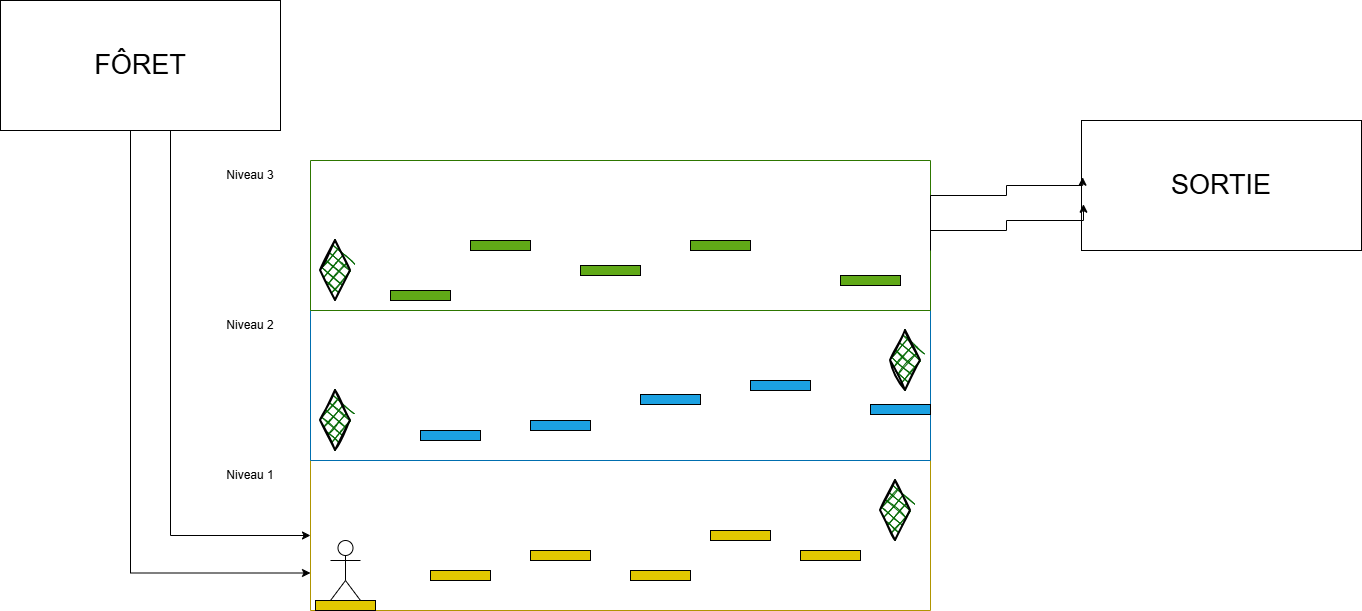

The diagram above was exported from draw.io. Its source (the exported page's mxGraphModel, read from the mxfile embedded in the PNG):
<mxGraphModel dx="1389" dy="939" grid="1" gridSize="10" guides="1" tooltips="1" connect="1" arrows="1" fold="1" page="1" pageScale="1" pageWidth="827" pageHeight="1169" math="0" shadow="0">
  <root>
    <mxCell id="0" />
    <mxCell id="1" parent="0" />
    <mxCell id="XyWgILfwwMQI15P44VL4-1" parent="1" style="swimlane;startSize=0;fillColor=#e3c800;fontColor=#000000;strokeColor=#B09500;" value="" vertex="1">
      <mxGeometry height="150" width="620" x="330" y="630" as="geometry" />
    </mxCell>
    <mxCell id="XyWgILfwwMQI15P44VL4-8" parent="XyWgILfwwMQI15P44VL4-1" style="rhombus;whiteSpace=wrap;html=1;strokeWidth=2;fillWeight=-1;hachureGap=8;fillStyle=cross-hatch;fillColor=#006600;sketch=1;" value="" vertex="1">
      <mxGeometry height="60" width="30" x="570" y="20" as="geometry" />
    </mxCell>
    <mxCell id="XyWgILfwwMQI15P44VL4-12" parent="XyWgILfwwMQI15P44VL4-1" style="rounded=0;whiteSpace=wrap;html=1;fillColor=#E3C800;" value="" vertex="1">
      <mxGeometry height="10" width="60" x="120" y="110" as="geometry" />
    </mxCell>
    <mxCell id="XyWgILfwwMQI15P44VL4-14" parent="XyWgILfwwMQI15P44VL4-1" style="rounded=0;whiteSpace=wrap;html=1;fillColor=#E3C800;" value="" vertex="1">
      <mxGeometry height="10" width="60" x="220" y="90" as="geometry" />
    </mxCell>
    <mxCell id="XyWgILfwwMQI15P44VL4-15" parent="XyWgILfwwMQI15P44VL4-1" style="rounded=0;whiteSpace=wrap;html=1;fillColor=#E3C800;" value="" vertex="1">
      <mxGeometry height="10" width="60" x="320" y="110" as="geometry" />
    </mxCell>
    <mxCell id="XyWgILfwwMQI15P44VL4-16" parent="XyWgILfwwMQI15P44VL4-1" style="rounded=0;whiteSpace=wrap;html=1;fillColor=#E3C800;" value="" vertex="1">
      <mxGeometry height="10" width="60" x="400" y="70" as="geometry" />
    </mxCell>
    <mxCell id="XyWgILfwwMQI15P44VL4-17" parent="XyWgILfwwMQI15P44VL4-1" style="rounded=0;whiteSpace=wrap;html=1;fillColor=#E3C800;" value="" vertex="1">
      <mxGeometry height="10" width="60" x="490" y="90" as="geometry" />
    </mxCell>
    <mxCell id="XyWgILfwwMQI15P44VL4-19" parent="XyWgILfwwMQI15P44VL4-1" style="rounded=0;whiteSpace=wrap;html=1;fillColor=#E3C800;" value="" vertex="1">
      <mxGeometry height="10" width="60" x="5" y="140" as="geometry" />
    </mxCell>
    <mxCell id="XyWgILfwwMQI15P44VL4-18" parent="XyWgILfwwMQI15P44VL4-1" style="shape=umlActor;verticalLabelPosition=bottom;verticalAlign=top;html=1;outlineConnect=0;" value="" vertex="1">
      <mxGeometry height="60" width="30" x="20" y="80" as="geometry" />
    </mxCell>
    <mxCell id="XyWgILfwwMQI15P44VL4-3" parent="1" style="swimlane;startSize=0;fillColor=#1ba1e2;fontColor=#ffffff;strokeColor=#006EAF;" value="" vertex="1">
      <mxGeometry height="150" width="620" x="330" y="480" as="geometry" />
    </mxCell>
    <mxCell id="XyWgILfwwMQI15P44VL4-9" parent="XyWgILfwwMQI15P44VL4-3" style="rhombus;whiteSpace=wrap;html=1;strokeWidth=2;fillWeight=-1;hachureGap=8;fillStyle=cross-hatch;fillColor=#006600;sketch=1;" value="" vertex="1">
      <mxGeometry height="60" width="30" x="580" y="20" as="geometry" />
    </mxCell>
    <mxCell id="XyWgILfwwMQI15P44VL4-10" parent="XyWgILfwwMQI15P44VL4-3" style="rhombus;whiteSpace=wrap;html=1;strokeWidth=2;fillWeight=-1;hachureGap=8;fillStyle=cross-hatch;fillColor=light-dark(#006600,#007FFF);sketch=1;" value="" vertex="1">
      <mxGeometry height="60" width="30" x="10" y="80" as="geometry" />
    </mxCell>
    <mxCell id="XyWgILfwwMQI15P44VL4-21" parent="XyWgILfwwMQI15P44VL4-3" style="rounded=0;whiteSpace=wrap;html=1;fillColor=#1BA1E2;" value="" vertex="1">
      <mxGeometry height="10" width="60" x="110" y="120" as="geometry" />
    </mxCell>
    <mxCell id="XyWgILfwwMQI15P44VL4-22" parent="XyWgILfwwMQI15P44VL4-3" style="rounded=0;whiteSpace=wrap;html=1;fillColor=#1BA1E2;" value="" vertex="1">
      <mxGeometry height="10" width="60" x="560" y="94" as="geometry" />
    </mxCell>
    <mxCell id="XyWgILfwwMQI15P44VL4-23" parent="XyWgILfwwMQI15P44VL4-3" style="rounded=0;whiteSpace=wrap;html=1;fillColor=#1BA1E2;" value="" vertex="1">
      <mxGeometry height="10" width="60" x="440" y="70" as="geometry" />
    </mxCell>
    <mxCell id="XyWgILfwwMQI15P44VL4-24" parent="XyWgILfwwMQI15P44VL4-3" style="rounded=0;whiteSpace=wrap;html=1;fillColor=#1BA1E2;" value="" vertex="1">
      <mxGeometry height="10" width="60" x="330" y="84" as="geometry" />
    </mxCell>
    <mxCell id="XyWgILfwwMQI15P44VL4-25" parent="XyWgILfwwMQI15P44VL4-3" style="rounded=0;whiteSpace=wrap;html=1;fillColor=#1BA1E2;" value="" vertex="1">
      <mxGeometry height="10" width="60" x="220" y="110" as="geometry" />
    </mxCell>
    <mxCell id="XyWgILfwwMQI15P44VL4-4" parent="1" style="swimlane;startSize=0;fillColor=#60a917;fontColor=#ffffff;strokeColor=#2D7600;" value="" vertex="1">
      <mxGeometry height="150" width="620" x="330" y="330" as="geometry" />
    </mxCell>
    <mxCell id="XyWgILfwwMQI15P44VL4-11" parent="XyWgILfwwMQI15P44VL4-4" style="rhombus;whiteSpace=wrap;html=1;strokeWidth=2;fillWeight=-1;hachureGap=8;fillStyle=cross-hatch;fillColor=light-dark(#006600,#007FFF);sketch=1;" value="" vertex="1">
      <mxGeometry height="60" width="30" x="10" y="80" as="geometry" />
    </mxCell>
    <mxCell id="XyWgILfwwMQI15P44VL4-28" parent="XyWgILfwwMQI15P44VL4-4" style="rounded=0;whiteSpace=wrap;html=1;fillColor=#60A917;" value="" vertex="1">
      <mxGeometry height="10" width="60" x="80" y="130" as="geometry" />
    </mxCell>
    <mxCell id="XyWgILfwwMQI15P44VL4-29" parent="XyWgILfwwMQI15P44VL4-4" style="rounded=0;whiteSpace=wrap;html=1;fillColor=#60A917;" value="" vertex="1">
      <mxGeometry height="10" width="60" x="160" y="80" as="geometry" />
    </mxCell>
    <mxCell id="XyWgILfwwMQI15P44VL4-30" parent="XyWgILfwwMQI15P44VL4-4" style="rounded=0;whiteSpace=wrap;html=1;fillColor=#60A917;" value="" vertex="1">
      <mxGeometry height="10" width="60" x="270" y="105" as="geometry" />
    </mxCell>
    <mxCell id="XyWgILfwwMQI15P44VL4-31" parent="XyWgILfwwMQI15P44VL4-4" style="rounded=0;whiteSpace=wrap;html=1;fillColor=#60A917;" value="" vertex="1">
      <mxGeometry height="10" width="60" x="380" y="80" as="geometry" />
    </mxCell>
    <mxCell id="XyWgILfwwMQI15P44VL4-32" parent="XyWgILfwwMQI15P44VL4-4" style="rounded=0;whiteSpace=wrap;html=1;fillColor=#60A917;" value="" vertex="1">
      <mxGeometry height="10" width="60" x="530" y="115" as="geometry" />
    </mxCell>
    <mxCell id="XyWgILfwwMQI15P44VL4-5" parent="1" style="text;html=1;whiteSpace=wrap;strokeColor=none;fillColor=none;align=center;verticalAlign=middle;rounded=0;" value="Niveau 1" vertex="1">
      <mxGeometry height="30" width="60" x="240" y="630" as="geometry" />
    </mxCell>
    <mxCell id="XyWgILfwwMQI15P44VL4-6" parent="1" style="text;html=1;whiteSpace=wrap;strokeColor=none;fillColor=none;align=center;verticalAlign=middle;rounded=0;" value="Niveau 2" vertex="1">
      <mxGeometry height="30" width="60" x="240" y="480" as="geometry" />
    </mxCell>
    <mxCell id="XyWgILfwwMQI15P44VL4-7" parent="1" style="text;html=1;whiteSpace=wrap;strokeColor=none;fillColor=none;align=center;verticalAlign=middle;rounded=0;" value="Niveau 3" vertex="1">
      <mxGeometry height="30" width="60" x="240" y="330" as="geometry" />
    </mxCell>
    <mxCell id="XyWgILfwwMQI15P44VL4-27" edge="1" parent="1" source="XyWgILfwwMQI15P44VL4-26" style="edgeStyle=orthogonalEdgeStyle;rounded=0;orthogonalLoop=1;jettySize=auto;html=1;entryX=0;entryY=0.5;entryDx=0;entryDy=0;" target="XyWgILfwwMQI15P44VL4-1">
      <mxGeometry relative="1" as="geometry">
        <Array as="points">
          <mxPoint x="190" y="705" />
        </Array>
      </mxGeometry>
    </mxCell>
    <mxCell id="XyWgILfwwMQI15P44VL4-35" edge="1" parent="1" source="XyWgILfwwMQI15P44VL4-26" style="edgeStyle=orthogonalEdgeStyle;rounded=0;orthogonalLoop=1;jettySize=auto;html=1;exitX=0.25;exitY=1;exitDx=0;exitDy=0;entryX=0;entryY=0.75;entryDx=0;entryDy=0;" target="XyWgILfwwMQI15P44VL4-1">
      <mxGeometry relative="1" as="geometry">
        <Array as="points">
          <mxPoint x="150" y="300" />
          <mxPoint x="150" y="743" />
        </Array>
      </mxGeometry>
    </mxCell>
    <mxCell id="XyWgILfwwMQI15P44VL4-26" parent="1" style="rounded=0;whiteSpace=wrap;html=1;fontSize=27;" value="FÔRET" vertex="1">
      <mxGeometry height="130" width="280" x="20" y="170" as="geometry" />
    </mxCell>
    <mxCell id="XyWgILfwwMQI15P44VL4-33" parent="1" style="rounded=0;whiteSpace=wrap;html=1;fontSize=27;" value="SORTIE" vertex="1">
      <mxGeometry height="130" width="280" x="1101" y="290" as="geometry" />
    </mxCell>
    <mxCell id="XyWgILfwwMQI15P44VL4-36" edge="1" parent="1" style="edgeStyle=orthogonalEdgeStyle;rounded=0;orthogonalLoop=1;jettySize=auto;html=1;exitX=1;exitY=0.5;exitDx=0;exitDy=0;entryX=0.004;entryY=0.321;entryDx=0;entryDy=0;entryPerimeter=0;">
      <mxGeometry relative="1" as="geometry">
        <Array as="points">
          <mxPoint x="950" y="365" />
          <mxPoint x="1026" y="365" />
          <mxPoint x="1026" y="355" />
          <mxPoint x="1102" y="355" />
        </Array>
        <mxPoint x="950" y="420" as="sourcePoint" />
        <mxPoint x="1102.12" y="346.73" as="targetPoint" />
      </mxGeometry>
    </mxCell>
    <mxCell id="XyWgILfwwMQI15P44VL4-37" edge="1" parent="1" source="XyWgILfwwMQI15P44VL4-4" style="edgeStyle=orthogonalEdgeStyle;rounded=0;orthogonalLoop=1;jettySize=auto;html=1;exitX=1;exitY=0.5;exitDx=0;exitDy=0;entryX=0.007;entryY=0.644;entryDx=0;entryDy=0;entryPerimeter=0;" target="XyWgILfwwMQI15P44VL4-33">
      <mxGeometry relative="1" as="geometry">
        <Array as="points">
          <mxPoint x="950" y="400" />
          <mxPoint x="1026" y="400" />
          <mxPoint x="1026" y="390" />
          <mxPoint x="1103" y="390" />
        </Array>
      </mxGeometry>
    </mxCell>
  </root>
</mxGraphModel>